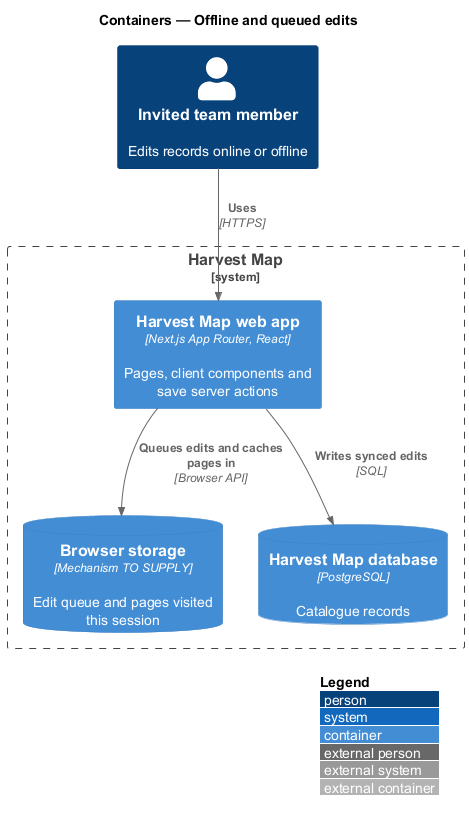

The diagram above was rendered by PlantUML. Its source (embedded in the PNG):
@startuml
!include <C4/C4_Container>
LAYOUT_WITH_LEGEND()
title Containers — Offline and queued edits

Person(member, "Invited team member", "Edits records online or offline")
System_Boundary(hm, "Harvest Map") {
  Container(web, "Harvest Map web app", "Next.js App Router, React", "Pages, client components and save server actions")
  ContainerDb(local, "Browser storage", "Mechanism TO SUPPLY", "Edit queue and pages visited this session")
  ContainerDb(db, "Harvest Map database", "PostgreSQL", "Catalogue records")
}
Rel(member, web, "Uses", "HTTPS")
Rel(web, local, "Queues edits and caches pages in", "Browser API")
Rel(web, db, "Writes synced edits", "SQL")
@enduml